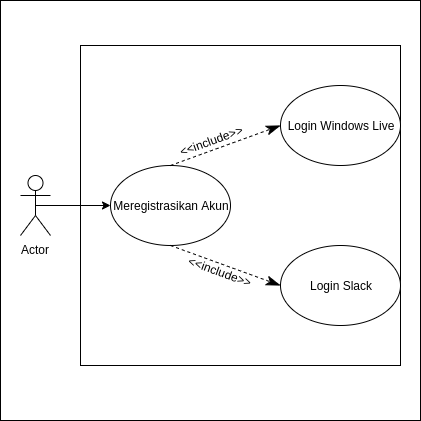

The diagram above was exported from draw.io. Its source (the exported page's mxGraphModel, read from the mxfile embedded in the PNG):
<mxGraphModel dx="854" dy="411" grid="1" gridSize="10" guides="1" tooltips="1" connect="1" arrows="1" fold="1" page="1" pageScale="1" pageWidth="850" pageHeight="1100" math="0" shadow="0">
  <root>
    <mxCell id="0" />
    <mxCell id="1" parent="0" />
    <mxCell id="jOxTRHHmXqzCXY0eOFTw-1" value="" style="whiteSpace=wrap;html=1;aspect=fixed;" vertex="1" parent="1">
      <mxGeometry x="170" y="40" width="420" height="420" as="geometry" />
    </mxCell>
    <mxCell id="jOxTRHHmXqzCXY0eOFTw-2" value="Actor" style="shape=umlActor;verticalLabelPosition=bottom;labelBackgroundColor=#ffffff;verticalAlign=top;html=1;outlineConnect=0;" vertex="1" parent="1">
      <mxGeometry x="190" y="215" width="30" height="60" as="geometry" />
    </mxCell>
    <mxCell id="jOxTRHHmXqzCXY0eOFTw-3" value="" style="whiteSpace=wrap;html=1;aspect=fixed;" vertex="1" parent="1">
      <mxGeometry x="250" y="85" width="320" height="320" as="geometry" />
    </mxCell>
    <mxCell id="jOxTRHHmXqzCXY0eOFTw-4" value="Meregistrasikan Akun" style="ellipse;whiteSpace=wrap;html=1;" vertex="1" parent="1">
      <mxGeometry x="280" y="205" width="120" height="80" as="geometry" />
    </mxCell>
    <mxCell id="jOxTRHHmXqzCXY0eOFTw-5" value="" style="endArrow=classic;html=1;entryX=0;entryY=0.5;entryDx=0;entryDy=0;exitX=0.5;exitY=0.5;exitDx=0;exitDy=0;exitPerimeter=0;" edge="1" parent="1" source="jOxTRHHmXqzCXY0eOFTw-2" target="jOxTRHHmXqzCXY0eOFTw-4">
      <mxGeometry width="50" height="50" relative="1" as="geometry">
        <mxPoint x="240" y="245" as="sourcePoint" />
        <mxPoint x="230" y="470" as="targetPoint" />
      </mxGeometry>
    </mxCell>
    <mxCell id="jOxTRHHmXqzCXY0eOFTw-6" value="Login Windows Live" style="ellipse;whiteSpace=wrap;html=1;" vertex="1" parent="1">
      <mxGeometry x="450" y="125" width="120" height="80" as="geometry" />
    </mxCell>
    <mxCell id="jOxTRHHmXqzCXY0eOFTw-7" value="Login Slack" style="ellipse;whiteSpace=wrap;html=1;" vertex="1" parent="1">
      <mxGeometry x="450" y="285" width="120" height="80" as="geometry" />
    </mxCell>
    <mxCell id="jOxTRHHmXqzCXY0eOFTw-8" value="" style="endArrow=classicThin;dashed=1;endFill=1;endSize=12;html=1;exitX=0.5;exitY=1;exitDx=0;exitDy=0;entryX=0;entryY=0.5;entryDx=0;entryDy=0;" edge="1" parent="1" source="jOxTRHHmXqzCXY0eOFTw-4" target="jOxTRHHmXqzCXY0eOFTw-7">
      <mxGeometry width="160" relative="1" as="geometry">
        <mxPoint x="170" y="470" as="sourcePoint" />
        <mxPoint x="330" y="470" as="targetPoint" />
      </mxGeometry>
    </mxCell>
    <mxCell id="jOxTRHHmXqzCXY0eOFTw-11" value="&amp;lt;&amp;lt;include&amp;gt;&amp;gt;" style="text;html=1;resizable=0;points=[];align=center;verticalAlign=middle;labelBackgroundColor=#ffffff;rotation=20;" vertex="1" connectable="0" parent="jOxTRHHmXqzCXY0eOFTw-8">
      <mxGeometry x="0.2336" y="-2" relative="1" as="geometry">
        <mxPoint x="-17" y="-1.5" as="offset" />
      </mxGeometry>
    </mxCell>
    <mxCell id="jOxTRHHmXqzCXY0eOFTw-9" value="" style="endArrow=classicThin;dashed=1;endFill=1;endSize=12;html=1;exitX=0.5;exitY=0;exitDx=0;exitDy=0;entryX=0;entryY=0.5;entryDx=0;entryDy=0;" edge="1" parent="1" source="jOxTRHHmXqzCXY0eOFTw-4" target="jOxTRHHmXqzCXY0eOFTw-6">
      <mxGeometry width="160" relative="1" as="geometry">
        <mxPoint x="350" y="295" as="sourcePoint" />
        <mxPoint x="420" y="325" as="targetPoint" />
      </mxGeometry>
    </mxCell>
    <mxCell id="jOxTRHHmXqzCXY0eOFTw-10" value="&amp;lt;&amp;lt;include&amp;gt;&amp;gt;" style="text;html=1;resizable=0;points=[];align=center;verticalAlign=middle;labelBackgroundColor=#ffffff;rotation=-20;" vertex="1" connectable="0" parent="jOxTRHHmXqzCXY0eOFTw-9">
      <mxGeometry x="-0.4138" y="1" relative="1" as="geometry">
        <mxPoint x="8.5" y="-12.5" as="offset" />
      </mxGeometry>
    </mxCell>
  </root>
</mxGraphModel>